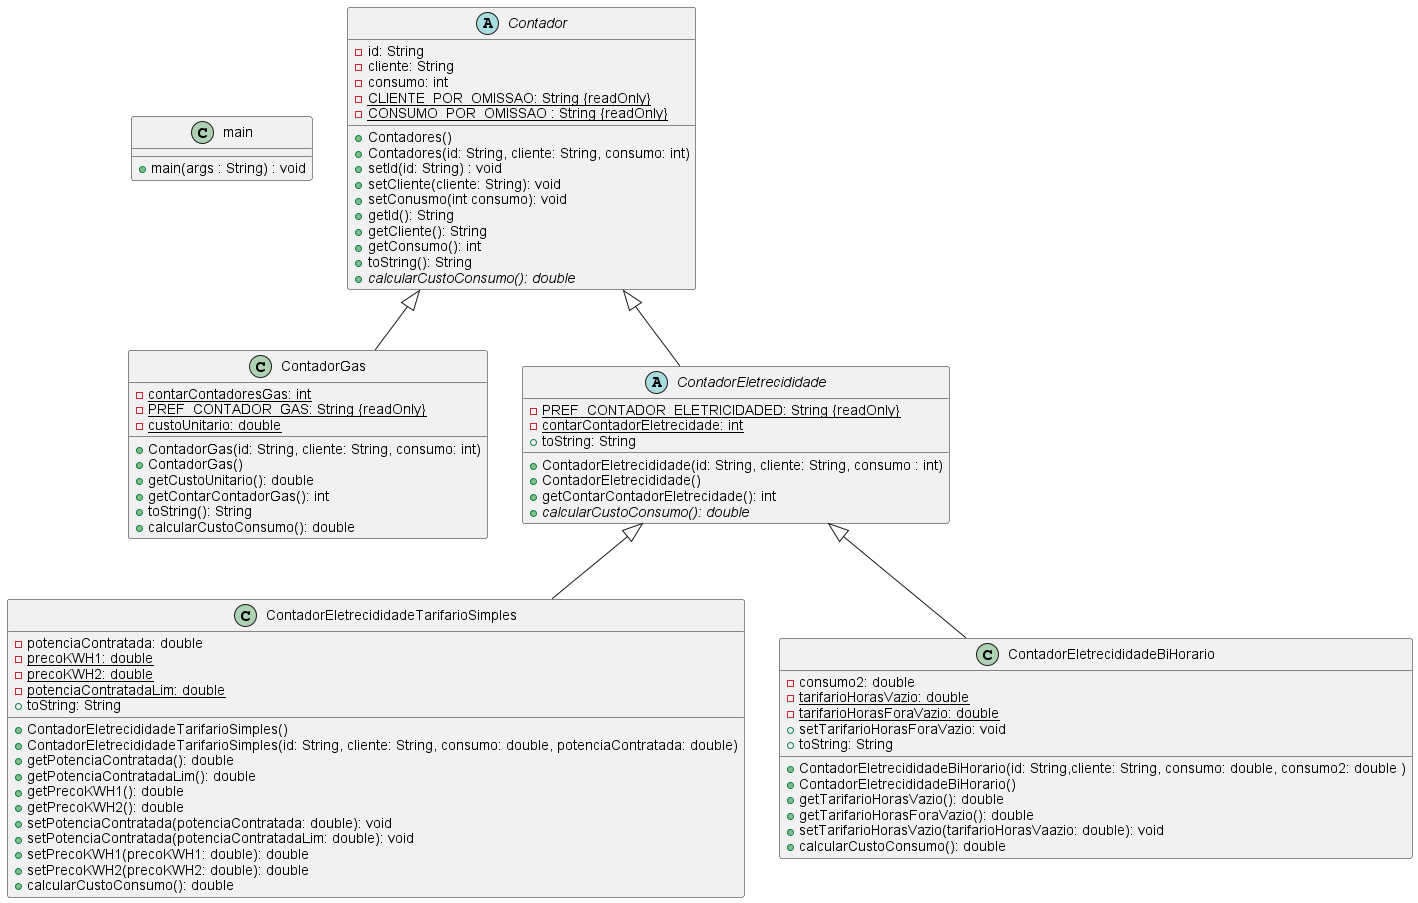

The diagram above was rendered by PlantUML. Its source (embedded in the PNG):
@startuml

class main{
    + main(args : String) : void
}

abstract class Contador {
    - id: String
    - cliente: String
    - consumo: int
    - {static} CLIENTE_POR_OMISSAO: String {readOnly}
    - {static} CONSUMO_POR_OMISSAO : String {readOnly}
    + Contadores()
    + Contadores(id: String, cliente: String, consumo: int)
    + setId(id: String) : void
    + setCliente(cliente: String): void
    + setConusmo(int consumo): void
    + getId(): String
    + getCliente(): String
    + getConsumo(): int
    + toString(): String
    + {abstract}calcularCustoConsumo(): double
}

class ContadorGas extends Contador{
    - {static} contarContadoresGas: int
    - {static} PREF_CONTADOR_GAS: String {readOnly}
    - {static} custoUnitario: double
    + ContadorGas(id: String, cliente: String, consumo: int)
    + ContadorGas()
    + getCustoUnitario(): double
    + getContarContadorGas(): int
    + toString(): String
    + calcularCustoConsumo(): double
}

abstract class ContadorEletrecididade extends Contador{
    - {static} PREF_CONTADOR_ELETRICIDADED: String {readOnly}
    - {static} contarContadorEletrecidade: int
    + ContadorEletrecididade(id: String, cliente: String, consumo : int)
    + ContadorEletrecididade()
    + getContarContadorEletrecidade(): int
    + toString: String
    + {abstract} calcularCustoConsumo(): double
}

class ContadorEletrecididadeTarifarioSimples extends ContadorEletrecididade{
    - potenciaContratada: double
    - {static} precoKWH1: double
    - {static} precoKWH2: double
    - {static} potenciaContratadaLim: double
    + ContadorEletrecididadeTarifarioSimples()
    + ContadorEletrecididadeTarifarioSimples(id: String, cliente: String, consumo: double, potenciaContratada: double)
    + getPotenciaContratada(): double
    + getPotenciaContratadaLim(): double
    + getPrecoKWH1(): double
    + getPrecoKWH2(): double
    + setPotenciaContratada(potenciaContratada: double): void
    + setPotenciaContratada(potenciaContratadaLim: double): void
    + setPrecoKWH1(precoKWH1: double): double
    + setPrecoKWH2(precoKWH2: double): double
    + toString: String
    + calcularCustoConsumo(): double
}

class ContadorEletrecididadeBiHorario extends ContadorEletrecididade{
    - consumo2: double
    - {static} tarifarioHorasVazio: double
    - {static} tarifarioHorasForaVazio: double
    + ContadorEletrecididadeBiHorario(id: String,cliente: String, consumo: double, consumo2: double )
    + ContadorEletrecididadeBiHorario()
    + getTarifarioHorasVazio(): double
    + getTarifarioHorasForaVazio(): double
    + setTarifarioHorasVazio(tarifarioHorasVaazio: double): void
    + setTarifarioHorasForaVazio: void
    + toString: String
    + calcularCustoConsumo(): double
}


@enduml